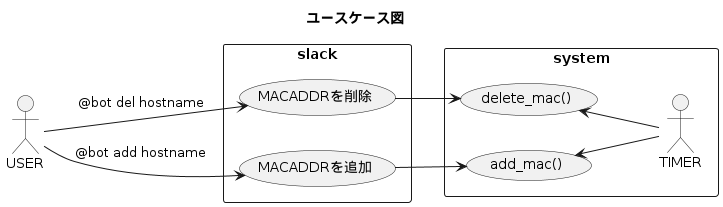

The diagram above was rendered by PlantUML. Its source (embedded in the PNG):
@startuml usecase
left to right direction
title ユースケース図
actor USER as u
rectangle slack {
    usecase MACADDRを削除 as del
    usecase MACADDRを追加 as add
}
rectangle system {
    actor TIMER as t
    usecase "delete_mac()" as del_func
    usecase "add_mac()" as add_func
}
u --> del: "@bot del hostname"
u --> add: "@bot add hostname"
del --> del_func
add --> add_func
del_func <-- t
add_func <-- t
@enduml